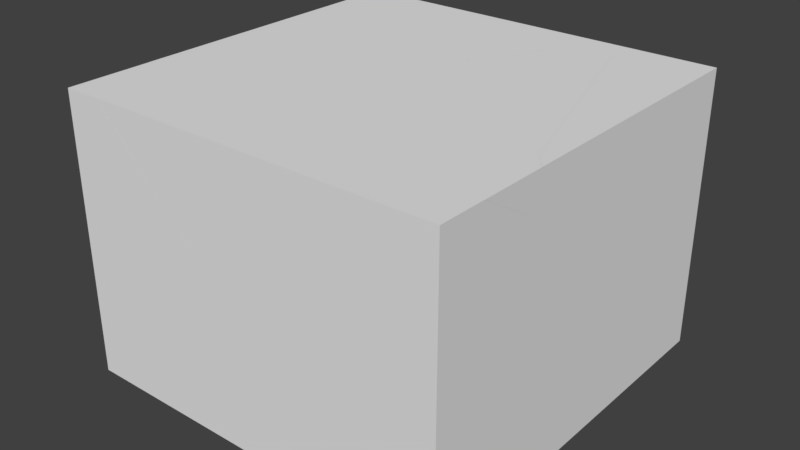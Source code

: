 # Source: Small_Cube_Fractured.blend  (saved by Blender 2.79.0; exported with 4.5.12 LTS)
import bpy
from mathutils import Matrix  # noqa: F401  (used for matrix-valued properties, if any)

bpy.ops.wm.read_factory_settings(use_empty=True)
scene = bpy.context.scene
scene.name = 'Scene'

# ---- collections
col_collection_1 = bpy.data.collections.new('Collection 1'); scene.collection.children.link(col_collection_1)

# ---- materials (node trees are filled in below, after node groups)
mat_cube_outer = bpy.data.materials.new('Cube_Outer')
mat_cube_outer.alpha_threshold = 0.0
mat_cube_outer.use_transparent_shadow = False
mat_cube_outer.roughness = 0.5
mat_cube_inner = bpy.data.materials.new('Cube_Inner')
mat_cube_inner.alpha_threshold = 0.0
mat_cube_inner.use_transparent_shadow = False
mat_cube_inner.roughness = 0.5

# ---- material node trees

# ---- world
world_world = bpy.data.worlds.new('World'); scene.world = world_world
world_world.color = (0.05088, 0.05088, 0.05088)
world_world.use_sun_shadow = False
world_world.sun_shadow_jitter_overblur = 0.0
world_world.cycles.sampling_method = 'MANUAL'

# ---- meshes
me_cube_shard_009 = bpy.data.meshes.new('Cube_shard.009')
me_cube_shard_009.from_pydata([(-0.4918, -1.005, 0.1714), (-0.06906, -0.3291, -0.5221), (0.1149, -0.2869, -0.468), (0.4089, -0.6104, 0.1714), (-0.5147, -0.9937, 0.1714), (-0.5147, -0.1549, -0.4875), (-0.5147, 0.8903, 0.1387), (-0.3053, 0.8903, 0.1714), (1.007, 0.5471, 0.1714), (-0.5147, 0.8903, 0.1714)], [], [(0, 1, 2, 3), (1, 0, 4, 5), (1, 5, 6, 7, 8, 2), (3, 2, 8), (4, 9, 6, 5), (7, 9, 4, 0, 3, 8), (6, 9, 7)])
_uv = me_cube_shard_009.uv_layers.new(name='UVMap')
_uv.uv.foreach_set('vector', [0.205, 0.2493, 0.0, 0.08603, 0.016, 0.04003, 0.205, 0.005414, 0.6685, 0.5826, 0.411, 0.5337, 0.4117, 0.5274, 0.6685, 0.4636, 0.0, 0.6506, 0.0163, 0.5328, 0.3113, 0.4672, 0.3268, 0.5174, 0.3268, 0.8539, 0.0255, 0.6921, 0.7074, 0.3678, 0.5191, 0.33, 0.7074, 0.04463, 0.0, 0.0, 0.0, 0.0, 0.0, 0.0, 0.0, 0.0, 0.0, 0.0, 0.0, 0.0, 0.0, 0.0, 0.0, 0.0, 0.0, 0.0, 0.0, 0.0, 0.0, 0.0, 0.0, 0.0, 0.0, 0.0])
me_cube_shard_009.materials.append(mat_cube_outer)
me_cube_shard_009.materials.append(mat_cube_inner)
me_cube_shard_009.use_remesh_preserve_volume = False
me_cube_shard_009.use_remesh_preserve_attributes = False
me_cube_shard_009.use_mirror_vertex_groups = False
me_cube_shard_009.update()
me_cube_shard_008 = bpy.data.meshes.new('Cube_shard.008')
me_cube_shard_008.from_pydata([(0.7995, -0.5305, 0.2774), (0.1226, -0.06983, -0.6053), (0.1066, 0.1553, -0.5124), (0.3618, 0.842, 0.2774), (-0.5901, -0.4589, 0.2774), (-0.8842, -0.1353, -0.362), (-0.1081, -0.0352, -0.6525), (0.008157, 0.6987, 0.2774)], [], [(0, 1, 2, 3), (4, 5, 6, 1, 0), (1, 6, 2), (3, 2, 6, 5, 7), (7, 5, 4), (4, 0, 3, 7)])
_uv = me_cube_shard_008.uv_layers.new(name='UVMap')
_uv.uv.foreach_set('vector', [0.3101, 0.4615, 0.0, 0.265, 0.03264, 0.1981, 0.3101, 0.02227, 0.3973, 0.6443, 0.3973, 0.8805, 0.1428, 0.8765, 0.08437, 0.8335, 0.008585, 0.4743, 0.7944, 0.4468, 0.7944, 0.5194, 0.7205, 0.456, 0.5019, 0.9502, 0.3452, 0.6615, 0.3488, 0.5642, 0.5672, 0.4336, 0.5672, 0.854, 0.6843, 0.8514, 0.4527, 0.5006, 0.6843, 0.4541, 0.0, 0.0, 0.0, 0.0, 0.0, 0.0, 0.0, 0.0])
me_cube_shard_008.materials.append(mat_cube_outer)
me_cube_shard_008.materials.append(mat_cube_inner)
me_cube_shard_008.use_remesh_preserve_volume = False
me_cube_shard_008.use_remesh_preserve_attributes = False
me_cube_shard_008.use_mirror_vertex_groups = False
me_cube_shard_008.update()
me_cube_shard_007 = bpy.data.meshes.new('Cube_shard.007')
me_cube_shard_007.from_pydata([(-0.02312, -0.5888, -0.5273), (0.0596, 0.2411, -0.9465), (0.1449, 0.3216, -0.9102), (0.4887, 0.4523, -0.6465), (1.15, 0.02857, 0.2683), (1.15, -0.2905, 0.4612), (0.9687, -0.5888, 0.4612), (-0.2803, 0.6096, -0.7594), (0.05739, 0.2978, -0.9673), (-1.02, -0.5888, 0.4612), (-1.227, -0.08397, 0.4612), (-0.8048, 0.5918, -0.2324), (0.386, 0.6995, -0.4216), (0.1553, 0.7342, -0.4687), (1.063, 0.2389, 0.4612), (1.15, 0.1238, 0.4612), (-0.6208, 0.634, -0.1782), (-0.3268, 0.3105, 0.4612)], [], [(0, 1, 2, 3, 4, 5, 6), (7, 8, 1, 0, 9, 10, 11), (2, 1, 8), (12, 3, 2, 8, 7, 13), (4, 3, 12, 14, 15), (16, 13, 7, 11), (17, 16, 11, 10), (14, 12, 13, 16, 17), (15, 5, 4), (9, 6, 5, 15, 14, 17, 10), (6, 9, 0)])
_uv = me_cube_shard_007.uv_layers.new(name='UVMap')
_uv.uv.foreach_set('vector', [0.2804, 0.4134, 0.05688, 0.4721, 0.03518, 0.4509, 0.0, 0.3445, 0.1141, 0.06871, 0.2, 0.03501, 0.2804, 0.06674, 0.5694, 0.5678, 0.6498, 0.4721, 0.6644, 0.4754, 0.8782, 0.563, 0.8782, 0.9106, 0.7481, 0.947, 0.574, 0.7518, 0.8917, 0.4559, 0.8767, 0.4294, 0.8917, 0.4294, 0.9194, 0.6559, 0.8361, 0.6323, 0.8264, 0.5207, 0.8267, 0.4941, 0.9497, 0.4721, 0.9497, 0.6054, 0.8894, 0.5438, 0.8767, 0.2456, 0.9632, 0.2487, 0.9632, 0.5468, 0.9359, 0.5697, 0.4419, 0.6673, 0.4419, 0.8739, 0.3346, 0.795, 0.4128, 0.6283, 0.2046, 0.7699, 0.01597, 0.7354, 0.0, 0.6895, 0.2046, 0.5265, 0.8837, 0.3298, 0.9452, 0.03812, 0.9927, 0.003222, 1.199, 0.0, 1.199, 0.1918, 0.0, 0.0, 0.0, 0.0, 0.0, 0.0, 0.0, 0.0, 0.0, 0.0, 0.0, 0.0, 0.0, 0.0, 0.0, 0.0, 0.0, 0.0, 0.0, 0.0, 0.0, 0.0, 0.0, 0.0, 0.0, 0.0])
me_cube_shard_007.materials.append(mat_cube_outer)
me_cube_shard_007.materials.append(mat_cube_inner)
me_cube_shard_007.use_remesh_preserve_volume = False
me_cube_shard_007.use_remesh_preserve_attributes = False
me_cube_shard_007.use_mirror_vertex_groups = False
me_cube_shard_007.update()
me_cube_shard_006 = bpy.data.meshes.new('Cube_shard.006')
me_cube_shard_006.from_pydata([(-0.3, -0.7867, 0.07538), (0.2244, -0.7689, -0.4516), (0.6601, -0.6443, -0.161), (-0.1161, -0.7444, 0.1295), (-0.7456, -0.6124, 0.11), (0.7763, 0.08959, 0.7689), (-0.5363, 0.4327, 0.7689), (-0.7456, 0.4327, 0.7361), (-0.7456, -0.1225, -0.9591), (-0.5086, -0.2236, -0.9591), (0.9122, -0.2164, -0.001427), (0.8747, -0.4538, -0.02092), (-0.4849, 0.4327, -0.9591), (0.1522, 0.4327, -0.5296), (1.13, 0.233, 0.7689), (1.057, 0.4327, 0.2615), (1.158, 0.4327, 0.7689), (-0.7456, 0.4327, -0.9591)], [], [(0, 1, 2, 3), (4, 0, 3, 5, 6, 7), (1, 0, 4, 8, 9), (10, 11, 2, 1, 9, 12, 13), (5, 3, 2, 11, 14), (15, 10, 13), (14, 11, 10, 15, 16), (7, 17, 8, 4), (17, 7, 6, 16, 15, 13, 12), (17, 12, 9, 8), (16, 6, 5, 14)])
_uv = me_cube_shard_006.uv_layers.new(name='UVMap')
_uv.uv.foreach_set('vector', [0.07049, 0.2212, 0.0, 0.07109, 0.09671, 0.0, 0.09671, 0.1861, 0.4446, 0.7091, 0.4299, 0.6031, 0.4528, 0.5658, 0.7237, 0.4204, 0.7237, 0.7229, 0.7098, 0.768, 0.2466, 0.9674, 0.3721, 0.8589, 0.4786, 0.8681, 0.4786, 1.13, 0.4219, 1.121, 0.6672, 0.7172, 0.7172, 0.6975, 0.7833, 0.7241, 0.8679, 0.8092, 0.8679, 1.042, 0.7408, 1.115, 0.6513, 0.9687, 0.5923, 0.09711, 0.5923, 0.4045, 0.4325, 0.309, 0.4299, 0.2379, 0.5445, 0.02673, 0.79, 0.03408, 0.9458, 0.0, 0.9458, 0.2521, 1.024, 0.4599, 1.024, 0.7001, 0.9865, 0.6612, 0.9157, 0.5183, 0.99, 0.43, 0.0, 0.0, 0.0, 0.0, 0.0, 0.0, 0.0, 0.0, 0.0, 0.0, 0.0, 0.0, 0.0, 0.0, 0.0, 0.0, 0.0, 0.0, 0.0, 0.0, 0.0, 0.0, 0.0, 0.0, 0.0, 0.0, 0.0, 0.0, 0.0, 0.0, 0.0, 0.0, 0.0, 0.0, 0.0, 0.0, 0.0, 0.0])
me_cube_shard_006.materials.append(mat_cube_outer)
me_cube_shard_006.materials.append(mat_cube_inner)
me_cube_shard_006.use_remesh_preserve_volume = False
me_cube_shard_006.use_remesh_preserve_attributes = False
me_cube_shard_006.use_mirror_vertex_groups = False
me_cube_shard_006.update()
me_cube_shard_005 = bpy.data.meshes.new('Cube_shard.005')
me_cube_shard_005.from_pydata([(-0.3051, -0.5409, -0.5528), (0.05954, -0.3109, -1.008), (0.2339, -0.3398, -1.008), (0.2339, -0.6366, -0.5432), (0.2339, -0.9998, 0.5272), (-0.4271, -0.576, -0.3876), (-0.5298, -0.3288, -0.1627), (-0.5458, -0.1037, -0.06977), (-0.5083, 0.1337, -0.05028), (0.09529, -0.1444, -1.008), (0.2339, -0.9045, 0.7201), (0.147, -0.7894, 0.7201), (-0.2907, 0.5831, 0.7201), (-0.2624, 0.7829, 0.7201), (-0.3639, 0.7829, 0.2126), (0.2339, 0.7829, -0.5463), (0.2339, 0.1115, -1.008), (0.2339, 0.7829, 0.7201)], [], [(0, 1, 2, 3), (4, 5, 0, 3), (1, 0, 5, 6, 7, 8, 9), (6, 5, 4, 10, 11), (12, 7, 6, 11), (7, 12, 13, 14, 8), (9, 8, 14, 15, 16), (13, 17, 15, 14), (17, 13, 12, 11, 10), (15, 17, 10, 4, 3, 2, 16), (16, 2, 1, 9)])
_uv = me_cube_shard_005.uv_layers.new(name='UVMap')
_uv.uv.foreach_set('vector', [0.1702, 0.1654, 0.03152, 0.08617, 0.03058, 0.04117, 0.1702, 0.02588, 0.6665, 0.7023, 0.4959, 0.4469, 0.5274, 0.4042, 0.6665, 0.4144, 0.3115, 0.7935, 0.2179, 0.6641, 0.1964, 0.6156, 0.2434, 0.54, 0.2946, 0.5047, 0.3546, 0.4912, 0.3546, 0.7881, 0.4436, 0.8626, 0.3546, 0.8658, 0.3677, 0.559, 0.4155, 0.5323, 0.4436, 0.5559, 0.666, 0.8768, 0.4342, 0.7298, 0.4069, 0.674, 0.666, 0.5098, 0.1357, 0.8279, 0.1357, 1.102, 0.0973, 1.137, 0.01246, 1.036, 0.09333, 0.8724, 1.023, 0.4387, 1.023, 0.7356, 0.8571, 0.8111, 0.7933, 0.5734, 0.9488, 0.4359, 0.0, 0.0, 0.0, 0.0, 0.0, 0.0, 0.0, 0.0, 0.0, 0.0, 0.0, 0.0, 0.0, 0.0, 0.0, 0.0, 0.0, 0.0, 0.0, 0.0, 0.0, 0.0, 0.0, 0.0, 0.0, 0.0, 0.0, 0.0, 0.0, 0.0, 0.0, 0.0, 0.0, 0.0, 0.0, 0.0, 0.0, 0.0, 0.0, 0.0])
me_cube_shard_005.materials.append(mat_cube_outer)
me_cube_shard_005.materials.append(mat_cube_inner)
me_cube_shard_005.use_remesh_preserve_volume = False
me_cube_shard_005.use_remesh_preserve_attributes = False
me_cube_shard_005.use_mirror_vertex_groups = False
me_cube_shard_005.update()
me_cube_shard_004 = bpy.data.meshes.new('Cube_shard.004')
me_cube_shard_004.from_pydata([(-0.2185, 1.1, -0.6115), (0.5145, 0.5549, -0.1041), (0.8522, 0.2431, -0.312), (0.7732, 0.2683, -0.6115), (-0.4556, 0.7113, 0.4575), (-0.00997, 0.5371, 0.4229), (-0.4556, 1.201, -0.6115), (-0.4327, -0.1387, 1.116), (-0.2257, -0.6435, 1.116), (0.7717, -0.6435, 0.128), (0.8544, 0.1864, -0.2912), (0.7208, -0.6435, -0.6035), (0.7186, -0.6435, -0.6115), (-0.4556, -0.1275, 1.116), (-0.4556, -0.6435, -0.6115), (-0.4556, -0.6435, 1.116)], [], [(0, 1, 2, 3), (4, 5, 1, 0, 6), (5, 7, 8, 9, 10, 2, 1), (3, 2, 10, 11, 12), (7, 5, 4, 13), (11, 10, 9), (14, 15, 13, 4, 6), (12, 14, 6, 0, 3), (8, 15, 14, 12, 11, 9), (13, 15, 8, 7)])
_uv = me_cube_shard_004.uv_layers.new(name='UVMap')
_uv.uv.foreach_set('vector', [0.1091, 0.2931, 0.0, 0.09816, 0.04471, 0.0, 0.1091, 0.01639, 0.6571, 0.2787, 0.555, 0.2875, 0.4347, 0.1835, 0.6028, 0.03632, 0.6571, 0.02732, 0.4387, 0.6273, 0.589, 0.4587, 0.7014, 0.4902, 0.7014, 0.7904, 0.5167, 0.866, 0.5041, 0.8688, 0.4347, 0.7862, 0.5056, 0.9299, 0.4393, 0.9256, 0.4347, 0.9135, 0.5038, 0.7347, 0.5056, 0.7346, 0.9014, 0.4766, 1.123, 0.4344, 1.123, 0.537, 0.902, 0.482, 0.7406, 0.4178, 0.8812, 0.2875, 0.8812, 0.4871, 0.0, 0.0, 0.0, 0.0, 0.0, 0.0, 0.0, 0.0, 0.0, 0.0, 0.0, 0.0, 0.0, 0.0, 0.0, 0.0, 0.0, 0.0, 0.0, 0.0, 0.0, 0.0, 0.0, 0.0, 0.0, 0.0, 0.0, 0.0, 0.0, 0.0, 0.0, 0.0, 0.0, 0.0, 0.0, 0.0, 0.0, 0.0, 0.0, 0.0])
me_cube_shard_004.materials.append(mat_cube_outer)
me_cube_shard_004.materials.append(mat_cube_inner)
me_cube_shard_004.use_remesh_preserve_volume = False
me_cube_shard_004.use_remesh_preserve_attributes = False
me_cube_shard_004.use_mirror_vertex_groups = False
me_cube_shard_004.update()
me_cube_shard_003 = bpy.data.meshes.new('Cube_shard.003')
me_cube_shard_003.from_pydata([(-0.8782, 0.2691, 0.01424), (-0.1182, -0.38, 0.5424), (0.02622, 0.2691, 0.8053), (0.4854, -0.6581, -0.4152), (-0.7773, 0.2691, -0.4152), (0.624, -0.4023, -0.4152), (0.624, 0.2691, 0.04635), (0.624, 0.2691, -0.4152)], [], [(0, 1, 2), (3, 1, 0, 4), (1, 3, 5, 6, 2), (6, 7, 4, 0, 2), (5, 7, 6), (4, 7, 5, 3)])
_uv = me_cube_shard_003.uv_layers.new(name='UVMap')
_uv.uv.foreach_set('vector', [0.2265, 0.04892, 0.2265, 0.3665, 0.03023, 0.3236, 0.7546, 1.031, 0.483, 0.8483, 0.6328, 0.5683, 0.7546, 0.5911, 0.7735, 0.09598, 0.7735, 0.4234, 0.6918, 0.4264, 0.5203, 0.2749, 0.5907, 0.01281, 0.0, 0.0, 0.0, 0.0, 0.0, 0.0, 0.0, 0.0, 0.0, 0.0, 0.0, 0.0, 0.0, 0.0, 0.0, 0.0, 0.0, 0.0, 0.0, 0.0, 0.0, 0.0, 0.0, 0.0])
me_cube_shard_003.materials.append(mat_cube_outer)
me_cube_shard_003.materials.append(mat_cube_inner)
me_cube_shard_003.use_remesh_preserve_volume = False
me_cube_shard_003.use_remesh_preserve_attributes = False
me_cube_shard_003.use_mirror_vertex_groups = False
me_cube_shard_003.update()
me_cube_shard_002 = bpy.data.meshes.new('Cube_shard.002')
me_cube_shard_002.from_pydata([(0.4063, -0.3674, 0.5754), (0.1756, -0.3327, 0.5282), (-0.26, -0.4573, 0.2376), (0.07773, -0.7691, 0.02959), (0.1652, -0.7453, 0.08672), (0.509, -0.6146, 0.3504), (1.031, -0.183, -0.2699), (0.4278, 0.09514, 0.6878), (0.3903, -0.1423, 0.6683), (0.631, -0.5795, 0.1852), (0.9957, -0.3494, -0.2699), (-0.993, 0.08795, -0.2699), (-0.3322, 0.7443, 0.1596), (-0.9693, 0.7443, -0.2699), (-0.001235, -0.7439, -0.2699), (-0.2313, 0.7443, -0.2699)], [], [(0, 1, 2, 3, 4, 5), (6, 7, 8, 0, 5, 9, 10), (8, 1, 0), (11, 2, 1, 8, 7, 12, 13), (14, 3, 2, 11), (10, 9, 4, 3, 14), (4, 9, 5), (12, 7, 6, 15), (15, 13, 12), (13, 15, 6, 10, 14, 11)])
_uv = me_cube_shard_002.uv_layers.new(name='UVMap')
_uv.uv.foreach_set('vector', [0.1035, 0.0, 0.1373, 0.05626, 0.1373, 0.2046, 0.0003885, 0.1801, 0.0, 0.1506, 0.01083, 0.02633, 0.7412, 0.0366, 0.7412, 0.3579, 0.6763, 0.3432, 0.6209, 0.3051, 0.57, 0.2232, 0.5933, 0.1707, 0.6946, 0.03076, 0.4547, 0.629, 0.5214, 0.5716, 0.5214, 0.6372, 0.8407, 0.6608, 0.8407, 0.9488, 0.7361, 1.054, 0.6545, 1.087, 0.5926, 1.063, 0.5731, 0.7516, 0.6836, 0.571, 0.2779, 1.079, 0.1949, 1.1, 0.1373, 0.9739, 0.2779, 0.7225, 0.8657, 1.175, 0.7384, 1.058, 0.766, 0.9216, 0.7819, 0.8967, 0.8657, 0.879, 0.3509, 0.0, 0.3509, 0.1389, 0.2993, 0.1136, 0.147, 1.146, 0.0, 0.8712, 0.2665, 0.6917, 0.2665, 1.123, 0.0, 0.0, 0.0, 0.0, 0.0, 0.0, 0.0, 0.0, 0.0, 0.0, 0.0, 0.0, 0.0, 0.0, 0.0, 0.0, 0.0, 0.0])
me_cube_shard_002.materials.append(mat_cube_outer)
me_cube_shard_002.materials.append(mat_cube_inner)
me_cube_shard_002.use_remesh_preserve_volume = False
me_cube_shard_002.use_remesh_preserve_attributes = False
me_cube_shard_002.use_mirror_vertex_groups = False
me_cube_shard_002.update()
me_cube_shard_001 = bpy.data.meshes.new('Cube_shard.001')
me_cube_shard_001.from_pydata([(-0.6228, 0.468, -0.4061), (-0.7056, -0.3618, 0.01312), (0.2862, -0.3618, 1.002), (0.4672, -0.06352, 1.002), (0.4672, 0.2555, 0.8087), (-0.1938, 0.6792, -0.1061), (-0.5376, 0.5486, -0.3698), (-0.07179, 0.7144, -0.2713), (0.4672, 0.6187, -0.2617), (0.4672, -0.3618, -0.6177), (-0.7565, -0.3618, -0.7184), (0.4672, -0.3618, 1.002)], [], [(0, 1, 2, 3, 4, 5, 6), (7, 8, 9, 10, 0, 6), (1, 0, 10), (8, 7, 5, 4), (5, 7, 6), (3, 11, 9, 8, 4), (2, 11, 3), (9, 11, 2, 1, 10)])
_uv = me_cube_shard_001.uv_layers.new(name='UVMap')
_uv.uv.foreach_set('vector', [0.05854, 0.0, 0.2886, 0.06047, 0.2886, 0.4172, 0.2059, 0.4499, 0.1174, 0.4152, 0.0, 0.1314, 0.03621, 0.02191, 0.5204, 0.4859, 0.6582, 0.508, 0.6582, 0.7738, 0.3455, 0.7826, 0.3796, 0.5567, 0.4014, 0.5342, 0.3842, 0.502, 0.3842, 0.7398, 0.2166, 0.5845, 0.367, 0.8614, 0.2279, 0.8716, 0.1964, 0.8288, 0.367, 0.5734, 0.3414, 0.02343, 0.389, 0.0, 0.389, 0.1284, 0.0, 0.0, 0.0, 0.0, 0.0, 0.0, 0.0, 0.0, 0.0, 0.0, 0.0, 0.0, 0.0, 0.0, 0.0, 0.0, 0.0, 0.0, 0.0, 0.0, 0.0, 0.0, 0.0, 0.0, 0.0, 0.0])
me_cube_shard_001.materials.append(mat_cube_outer)
me_cube_shard_001.materials.append(mat_cube_inner)
me_cube_shard_001.use_remesh_preserve_volume = False
me_cube_shard_001.use_remesh_preserve_attributes = False
me_cube_shard_001.use_mirror_vertex_groups = False
me_cube_shard_001.update()
me_cube_shard = bpy.data.meshes.new('Cube_shard')
me_cube_shard.from_pydata([(-0.6961, -0.6205, -0.1236), (-0.5625, 0.2093, 0.1886), (-0.5647, 0.2661, 0.1678), (-0.6437, 0.2912, -0.1317), (-0.6983, -0.6205, -0.1317), (-0.01145, 0.4557, 0.3234), (-0.4772, 0.2899, 0.2249), (0.5275, -0.6205, -0.02297), (0.5275, 0.36, 0.333), (0.3532, 0.6857, -0.1317), (0.5275, 0.6568, -0.1317), (0.5275, -0.6205, -0.1317)], [], [(0, 1, 2, 3, 4), (5, 6, 1, 0, 7, 8), (1, 6, 2), (3, 2, 6, 5, 9), (9, 5, 8, 10), (7, 11, 10, 8), (11, 7, 0, 4), (10, 11, 4, 3, 9)])
_uv = me_cube_shard.uv_layers.new(name='UVMap')
_uv.uv.foreach_set('vector', [0.6432, 0.8747, 0.5242, 0.5669, 0.5322, 0.5461, 0.6463, 0.5386, 0.6463, 0.8748, 0.7587, 0.9355, 0.5867, 0.8658, 0.5553, 0.8333, 0.5059, 0.5071, 0.9576, 0.5197, 0.9576, 0.9036, 0.2459, 0.7839, 0.2681, 0.7446, 0.2681, 0.784, 0.9017, 0.9649, 0.7898, 0.9413, 0.7684, 0.9082, 0.7316, 0.7263, 0.9017, 0.5704, 0.04553, 0.859, 0.2459, 0.7446, 0.2459, 0.9461, 0.04418, 0.924, 0.0, 0.0, 0.0, 0.0, 0.0, 0.0, 0.0, 0.0, 0.0, 0.0, 0.0, 0.0, 0.0, 0.0, 0.0, 0.0, 0.0, 0.0, 0.0, 0.0, 0.0, 0.0, 0.0, 0.0, 0.0, 0.0])
me_cube_shard.materials.append(mat_cube_outer)
me_cube_shard.materials.append(mat_cube_inner)
me_cube_shard.use_remesh_preserve_volume = False
me_cube_shard.use_remesh_preserve_attributes = False
me_cube_shard.use_mirror_vertex_groups = False
me_cube_shard.update()

# ---- objects
ob_cube_shard_009 = bpy.data.objects.new('Cube_shard.009', me_cube_shard_009)
ob_cube_shard_008 = bpy.data.objects.new('Cube_shard.008', me_cube_shard_008)
ob_cube_shard_007 = bpy.data.objects.new('Cube_shard.007', me_cube_shard_007)
ob_cube_shard_006 = bpy.data.objects.new('Cube_shard.006', me_cube_shard_006)
ob_cube_shard_005 = bpy.data.objects.new('Cube_shard.005', me_cube_shard_005)
ob_cube_shard_004 = bpy.data.objects.new('Cube_shard.004', me_cube_shard_004)
ob_cube_shard_003 = bpy.data.objects.new('Cube_shard.003', me_cube_shard_003)
ob_cube_shard_002 = bpy.data.objects.new('Cube_shard.002', me_cube_shard_002)
ob_cube_shard_001 = bpy.data.objects.new('Cube_shard.001', me_cube_shard_001)
ob_cube_shard = bpy.data.objects.new('Cube_shard', me_cube_shard)

# ---- transforms, parenting, visibility, modifiers, constraints
ob_cube_shard_009.location = (-0.6853, 0.3097, 0.6926)
ob_cube_shard_009.lineart.crease_threshold = 0.0
ob_cube_shard_008.location = (0.3137, 0.1582, 0.5866)
ob_cube_shard_008.lineart.crease_threshold = 0.0
ob_cube_shard_007.location = (0.05037, -0.6112, 0.4028)
ob_cube_shard_007.lineart.crease_threshold = 0.0
ob_cube_shard_006.location = (-0.4544, 0.7673, 0.09507)
ob_cube_shard_006.lineart.crease_threshold = 0.0
ob_cube_shard_005.location = (0.9661, 0.4171, 0.1439)
ob_cube_shard_005.lineart.crease_threshold = 0.0
ob_cube_shard_004.location = (-0.7444, -0.5565, -0.2525)
ob_cube_shard_004.lineart.crease_threshold = 0.0
ob_cube_shard_003.location = (0.576, 0.9309, -0.4488)
ob_cube_shard_003.lineart.crease_threshold = 0.0
ob_cube_shard_002.location = (0.03003, 0.4557, -0.5941)
ob_cube_shard_002.lineart.crease_threshold = 0.0
ob_cube_shard_001.location = (0.7328, -0.8382, -0.1376)
ob_cube_shard_001.lineart.crease_threshold = 0.0
ob_cube_shard.location = (0.6725, -0.5795, -0.7323)
ob_cube_shard.lineart.crease_threshold = 0.0

# ---- collection membership
col_collection_1.objects.link(ob_cube_shard_009)
col_collection_1.objects.link(ob_cube_shard_008)
col_collection_1.objects.link(ob_cube_shard_007)
col_collection_1.objects.link(ob_cube_shard_006)
col_collection_1.objects.link(ob_cube_shard_005)
col_collection_1.objects.link(ob_cube_shard_004)
col_collection_1.objects.link(ob_cube_shard_003)
col_collection_1.objects.link(ob_cube_shard_002)
col_collection_1.objects.link(ob_cube_shard_001)
col_collection_1.objects.link(ob_cube_shard)

# ---- scene / render settings (as saved in the file)
scene.frame_start = 1; scene.frame_end = 250; scene.frame_set(1)
scene.render.engine = 'BLENDER_EEVEE_NEXT'
scene.render.resolution_percentage = 50
scene.render.dither_intensity = 0.0
scene.cycles.use_denoising = False
scene.cycles.samples = 128
scene.cycles.sampling_pattern = 'TABULATED_SOBOL'
scene.cycles.use_adaptive_sampling = False
scene.cycles.use_light_tree = False
scene.cycles.blur_glossy = 0.0
scene.cycles.sample_clamp_indirect = 0.0
scene.view_settings.view_transform = 'Standard'
bpy.context.view_layer.update()

# ---- added for rendering (the .blend has no active camera and no usable light): camera, sun
cam_auto = bpy.data.cameras.new('AutoCamera')
cam_auto.lens = 50.0
cam_auto.sensor_width = 36.0
cam_auto.clip_end = 1000.0
ob_auto_camera = bpy.data.objects.new('AutoCamera', cam_auto)
scene.collection.objects.link(ob_auto_camera)
ob_auto_camera.location = (3.52388, -4.22865, 2.8191)
ob_auto_camera.rotation_euler = (1.09748, -7.21219e-08, 0.694738)
scene.camera = ob_auto_camera
light_auto_sun = bpy.data.lights.new('AutoSun', 'SUN')
light_auto_sun.energy = 3.0
light_auto_sun.angle = 0.0523599
ob_auto_sun = bpy.data.objects.new('AutoSun', light_auto_sun)
scene.collection.objects.link(ob_auto_sun)
ob_auto_sun.rotation_euler = (0.872665, 0.174533, 0.523599)
bpy.context.view_layer.update()
